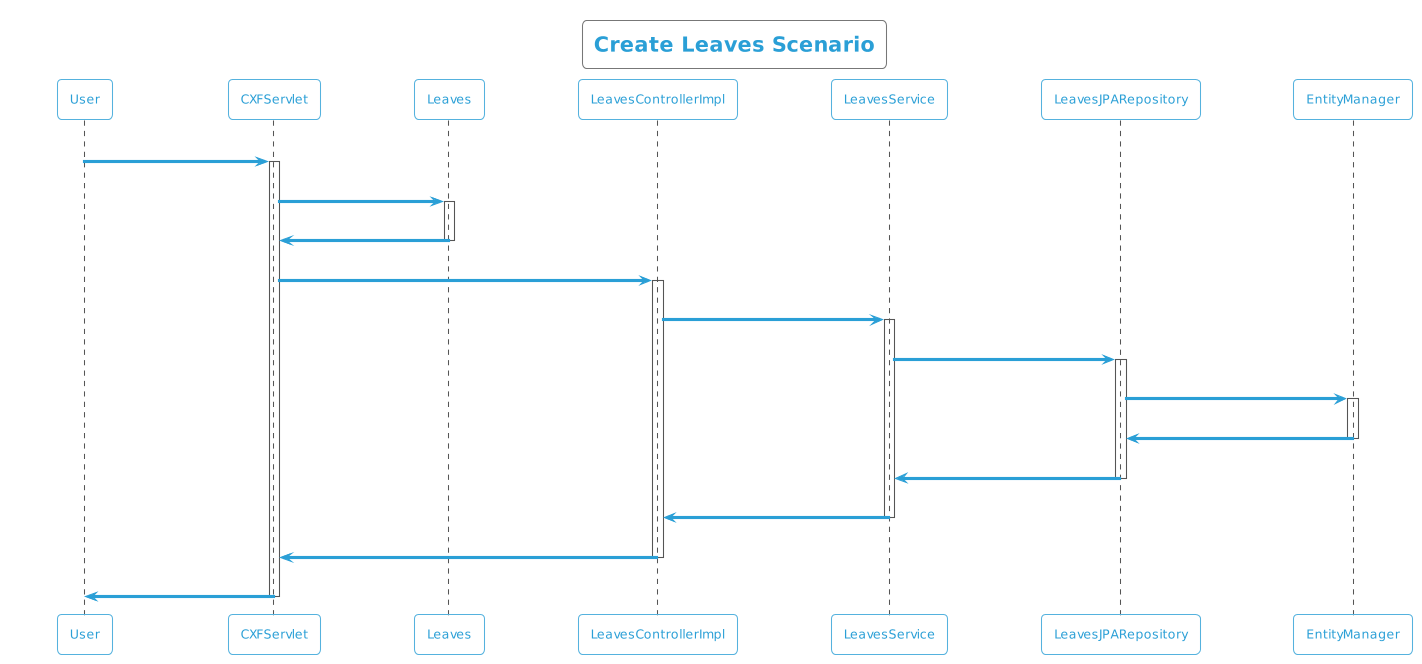

The diagram above was rendered by PlantUML. Its source (embedded in the PNG):
@startuml
!theme cyborg-outline
title Create Leaves Scenario
participant User
User -> CXFServlet: POST, Leaves
activate CXFServlet
CXFServlet -> Leaves: << create >>
activate Leaves
Leaves -> CXFServlet: << instance >>
deactivate Leaves
CXFServlet -> LeavesControllerImpl: create(:Leaves)
activate LeavesControllerImpl
LeavesControllerImpl -> LeavesService: create(:Leaves)
activate LeavesService
LeavesService -> LeavesJPARepository: create(:Leaves)
activate LeavesJPARepository
LeavesJPARepository -> EntityManager: save(:Leaves)
activate EntityManager
EntityManager -> LeavesJPARepository: << persisted Leaves >>
deactivate EntityManager
LeavesJPARepository -> LeavesService: << persisted Leaves >>
deactivate LeavesJPARepository
LeavesService -> LeavesControllerImpl: << persisted Leaves >>
deactivate LeavesService
LeavesControllerImpl -> CXFServlet: << persisted Leaves >>
deactivate LeavesControllerImpl
CXFServlet -> User: marshalled Leaves XML
deactivate CXFServlet
@enduml